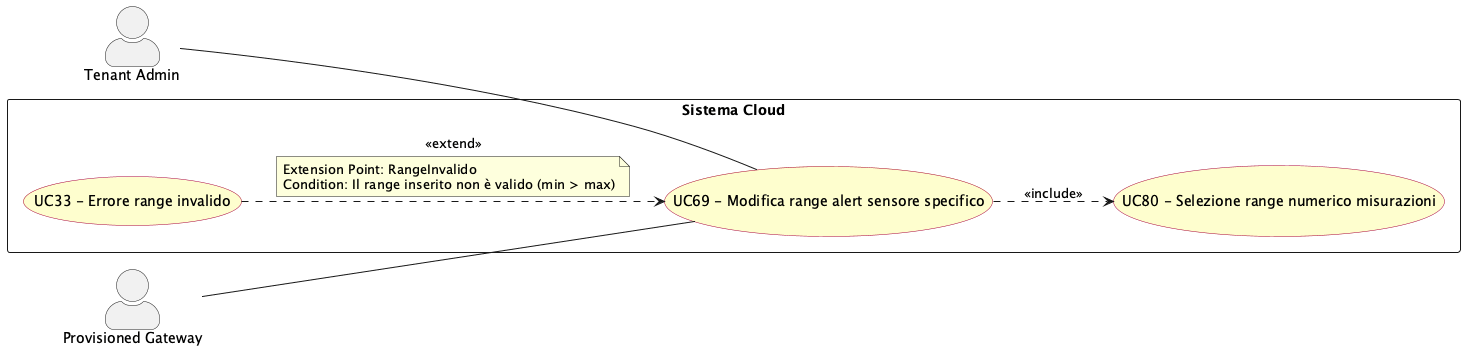

The diagram above was rendered by PlantUML. Its source (embedded in the PNG):
@startuml modifica_range_sensore
left to right direction
skinparam actorStyle awesome
skinparam usecase {
  BackgroundColor #FEFECE
  BorderColor #A80036
}

actor "Tenant Admin" as tenant_adm
actor "Provisioned Gateway" as p_gway

rectangle "Sistema Cloud" {
  usecase "UC69 - Modifica range alert sensore specifico" as UC69
  usecase "UC80 - Selezione range numerico misurazioni" as UC80
  usecase "UC33 - Errore range invalido" as UC33
}

tenant_adm -- UC69
p_gway -- UC69

UC69 ..> UC80 : <<include>>
UC33 ..> UC69 : <<extend>>
note on link
  Extension Point: RangeInvalido
  Condition: Il range inserito non è valido (min > max)
end note

@enduml